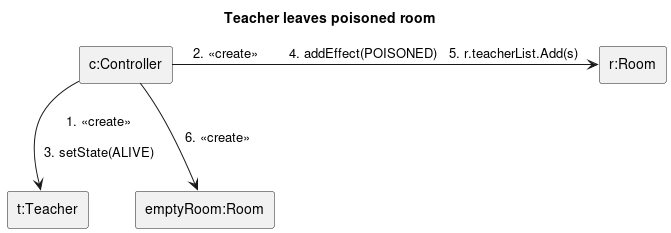

The diagram above was rendered by PlantUML. Its source (embedded in the PNG):
@startuml teacher_leave_poison
title Teacher leaves poisoned room
skinparam linestyle ortho
rectangle "c:Controller" as c
rectangle "r:Room" as r
rectangle "t:Teacher" as s
rectangle "emptyRoom:Room" as r1

c --> s: 1. <<create>>\n\n3. setState(ALIVE)
c -> r: 2. <<create>>\t4. addEffect(POISONED)\t5. r.teacherList.Add(s)
c --> r1: 6. <<create>>
@enduml